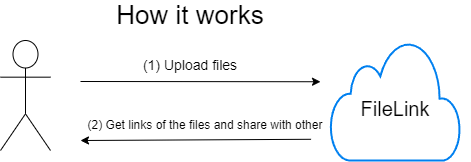

The diagram above was exported from draw.io. Its source (the exported page's mxGraphModel, read from the mxfile embedded in the PNG):
<mxGraphModel dx="848" dy="599" grid="1" gridSize="10" guides="1" tooltips="1" connect="1" arrows="1" fold="1" page="1" pageScale="1" pageWidth="850" pageHeight="1100" math="0" shadow="0">
  <root>
    <mxCell id="0" />
    <mxCell id="1" parent="0" />
    <mxCell id="5YAux72IZgK8OWX9y5Oz-1" value="" style="shape=umlActor;verticalLabelPosition=bottom;verticalAlign=top;html=1;" vertex="1" parent="1">
      <mxGeometry x="160" y="80" width="50" height="110" as="geometry" />
    </mxCell>
    <mxCell id="5YAux72IZgK8OWX9y5Oz-2" value="" style="html=1;verticalLabelPosition=bottom;align=center;labelBackgroundColor=#ffffff;verticalAlign=top;strokeWidth=2;strokeColor=#0080F0;shadow=0;dashed=0;shape=mxgraph.ios7.icons.cloud;" vertex="1" parent="1">
      <mxGeometry x="490" y="80" width="130" height="120" as="geometry" />
    </mxCell>
    <mxCell id="5YAux72IZgK8OWX9y5Oz-3" value="FileLink" style="text;strokeColor=none;align=center;fillColor=none;html=1;verticalAlign=middle;whiteSpace=wrap;rounded=0;fontSize=20;" vertex="1" parent="1">
      <mxGeometry x="480" y="95" width="150" height="105" as="geometry" />
    </mxCell>
    <mxCell id="5YAux72IZgK8OWX9y5Oz-4" value="" style="endArrow=classic;html=1;rounded=0;entryX=0;entryY=0.25;entryDx=0;entryDy=0;" edge="1" parent="1" target="5YAux72IZgK8OWX9y5Oz-3">
      <mxGeometry width="50" height="50" relative="1" as="geometry">
        <mxPoint x="240" y="121" as="sourcePoint" />
        <mxPoint x="290" y="80" as="targetPoint" />
      </mxGeometry>
    </mxCell>
    <mxCell id="5YAux72IZgK8OWX9y5Oz-5" value="&lt;span style=&quot;font-size: 14px;&quot;&gt;(1) Upload files&lt;/span&gt;" style="text;strokeColor=none;align=center;fillColor=none;html=1;verticalAlign=middle;whiteSpace=wrap;rounded=0;" vertex="1" parent="1">
      <mxGeometry x="290" y="90" width="120" height="30" as="geometry" />
    </mxCell>
    <mxCell id="5YAux72IZgK8OWX9y5Oz-6" value="" style="endArrow=classic;html=1;rounded=0;exitX=-0.063;exitY=0.798;exitDx=0;exitDy=0;exitPerimeter=0;" edge="1" parent="1" source="5YAux72IZgK8OWX9y5Oz-3">
      <mxGeometry width="50" height="50" relative="1" as="geometry">
        <mxPoint x="370" y="290" as="sourcePoint" />
        <mxPoint x="240" y="180" as="targetPoint" />
      </mxGeometry>
    </mxCell>
    <mxCell id="5YAux72IZgK8OWX9y5Oz-7" value="(2) Get links of the files and share with other" style="text;strokeColor=none;align=center;fillColor=none;html=1;verticalAlign=middle;whiteSpace=wrap;rounded=0;" vertex="1" parent="1">
      <mxGeometry x="240" y="150" width="250" height="30" as="geometry" />
    </mxCell>
    <mxCell id="5YAux72IZgK8OWX9y5Oz-8" value="How it works" style="text;strokeColor=none;align=center;fillColor=none;html=1;verticalAlign=middle;whiteSpace=wrap;rounded=0;fontSize=26;" vertex="1" parent="1">
      <mxGeometry x="275" y="40" width="150" height="30" as="geometry" />
    </mxCell>
  </root>
</mxGraphModel>